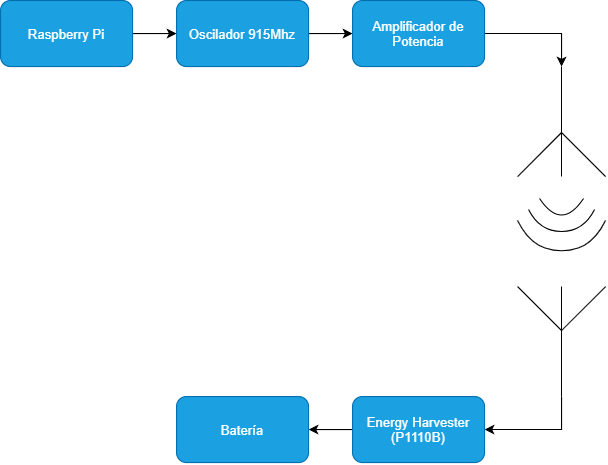

The diagram above was exported from draw.io. Its source (the exported page's mxGraphModel, read from the mxfile embedded in the PNG):
<mxGraphModel dx="905" dy="672" grid="1" gridSize="10" guides="1" tooltips="1" connect="1" arrows="1" fold="1" page="1" pageScale="1" pageWidth="850" pageHeight="1100" math="0" shadow="0">
  <root>
    <mxCell id="0" />
    <mxCell id="1" parent="0" />
    <mxCell id="AkSsptS1LJZbWm3VcSL7-5" style="edgeStyle=orthogonalEdgeStyle;rounded=0;orthogonalLoop=1;jettySize=auto;html=1;exitX=1;exitY=0.5;exitDx=0;exitDy=0;entryX=0;entryY=0.5;entryDx=0;entryDy=0;" edge="1" parent="1" source="AkSsptS1LJZbWm3VcSL7-1" target="AkSsptS1LJZbWm3VcSL7-2">
      <mxGeometry relative="1" as="geometry" />
    </mxCell>
    <mxCell id="AkSsptS1LJZbWm3VcSL7-1" value="Raspberry Pi" style="rounded=1;whiteSpace=wrap;html=1;fillColor=#1ba1e2;strokeColor=#006EAF;fontColor=#ffffff;" vertex="1" parent="1">
      <mxGeometry x="130" y="230" width="120" height="60" as="geometry" />
    </mxCell>
    <mxCell id="AkSsptS1LJZbWm3VcSL7-6" value="" style="edgeStyle=orthogonalEdgeStyle;rounded=0;orthogonalLoop=1;jettySize=auto;html=1;" edge="1" parent="1" source="AkSsptS1LJZbWm3VcSL7-2" target="AkSsptS1LJZbWm3VcSL7-3">
      <mxGeometry relative="1" as="geometry" />
    </mxCell>
    <mxCell id="AkSsptS1LJZbWm3VcSL7-2" value="Oscilador 915Mhz" style="rounded=1;whiteSpace=wrap;html=1;fillColor=#1ba1e2;strokeColor=#006EAF;fontColor=#ffffff;" vertex="1" parent="1">
      <mxGeometry x="290" y="230" width="120" height="60" as="geometry" />
    </mxCell>
    <mxCell id="AkSsptS1LJZbWm3VcSL7-9" style="edgeStyle=orthogonalEdgeStyle;rounded=0;orthogonalLoop=1;jettySize=auto;html=1;entryX=0.5;entryY=1;entryDx=0;entryDy=0;entryPerimeter=0;" edge="1" parent="1" source="AkSsptS1LJZbWm3VcSL7-3" target="AkSsptS1LJZbWm3VcSL7-8">
      <mxGeometry relative="1" as="geometry" />
    </mxCell>
    <mxCell id="AkSsptS1LJZbWm3VcSL7-3" value="Amplificador de Potencia" style="rounded=1;whiteSpace=wrap;html=1;fillColor=#1ba1e2;strokeColor=#006EAF;fontColor=#ffffff;" vertex="1" parent="1">
      <mxGeometry x="450" y="230" width="120" height="60" as="geometry" />
    </mxCell>
    <mxCell id="AkSsptS1LJZbWm3VcSL7-8" value="" style="verticalLabelPosition=bottom;shadow=0;dashed=0;align=center;html=1;verticalAlign=top;shape=mxgraph.electrical.radio.aerial_-_antenna_1;rotation=-180;" vertex="1" parent="1">
      <mxGeometry x="600" y="290" width="80" height="100" as="geometry" />
    </mxCell>
    <mxCell id="AkSsptS1LJZbWm3VcSL7-14" value="" style="edgeStyle=orthogonalEdgeStyle;rounded=0;orthogonalLoop=1;jettySize=auto;html=1;startArrow=classic;startFill=1;endArrow=none;endFill=0;" edge="1" parent="1" source="AkSsptS1LJZbWm3VcSL7-15" target="AkSsptS1LJZbWm3VcSL7-17">
      <mxGeometry relative="1" as="geometry" />
    </mxCell>
    <mxCell id="AkSsptS1LJZbWm3VcSL7-15" value="Batería" style="rounded=1;whiteSpace=wrap;html=1;fillColor=#1ba1e2;strokeColor=#006EAF;fontColor=#ffffff;" vertex="1" parent="1">
      <mxGeometry x="290" y="590" width="120" height="60" as="geometry" />
    </mxCell>
    <mxCell id="AkSsptS1LJZbWm3VcSL7-16" style="edgeStyle=orthogonalEdgeStyle;rounded=0;orthogonalLoop=1;jettySize=auto;html=1;entryX=0.5;entryY=1;entryDx=0;entryDy=0;entryPerimeter=0;startArrow=classic;startFill=1;endArrow=none;endFill=0;" edge="1" parent="1" source="AkSsptS1LJZbWm3VcSL7-17" target="AkSsptS1LJZbWm3VcSL7-18">
      <mxGeometry relative="1" as="geometry" />
    </mxCell>
    <mxCell id="AkSsptS1LJZbWm3VcSL7-17" value="Energy Harvester (P1110B)" style="rounded=1;whiteSpace=wrap;html=1;fillColor=#1ba1e2;strokeColor=#006EAF;fontColor=#ffffff;" vertex="1" parent="1">
      <mxGeometry x="450" y="590" width="120" height="60" as="geometry" />
    </mxCell>
    <mxCell id="AkSsptS1LJZbWm3VcSL7-18" value="" style="verticalLabelPosition=bottom;shadow=0;dashed=0;align=center;html=1;verticalAlign=top;shape=mxgraph.electrical.radio.aerial_-_antenna_1;rotation=0;" vertex="1" parent="1">
      <mxGeometry x="600" y="490" width="80" height="100" as="geometry" />
    </mxCell>
    <mxCell id="AkSsptS1LJZbWm3VcSL7-19" value="" style="curved=1;endArrow=none;html=1;endFill=0;" edge="1" parent="1">
      <mxGeometry width="50" height="50" relative="1" as="geometry">
        <mxPoint x="670" y="420" as="sourcePoint" />
        <mxPoint x="610" y="420" as="targetPoint" />
        <Array as="points">
          <mxPoint x="660" y="440" />
          <mxPoint x="620" y="440" />
        </Array>
      </mxGeometry>
    </mxCell>
    <mxCell id="AkSsptS1LJZbWm3VcSL7-21" value="" style="curved=1;endArrow=none;html=1;endFill=0;" edge="1" parent="1">
      <mxGeometry width="50" height="50" relative="1" as="geometry">
        <mxPoint x="680" y="430" as="sourcePoint" />
        <mxPoint x="600" y="430" as="targetPoint" />
        <Array as="points">
          <mxPoint x="670" y="450" />
          <mxPoint x="640" y="460" />
          <mxPoint x="610" y="450" />
        </Array>
      </mxGeometry>
    </mxCell>
    <mxCell id="AkSsptS1LJZbWm3VcSL7-22" value="" style="curved=1;endArrow=none;html=1;endFill=0;" edge="1" parent="1">
      <mxGeometry width="50" height="50" relative="1" as="geometry">
        <mxPoint x="660" y="410" as="sourcePoint" />
        <mxPoint x="620" y="410" as="targetPoint" />
        <Array as="points">
          <mxPoint x="640" y="440" />
        </Array>
      </mxGeometry>
    </mxCell>
  </root>
</mxGraphModel>